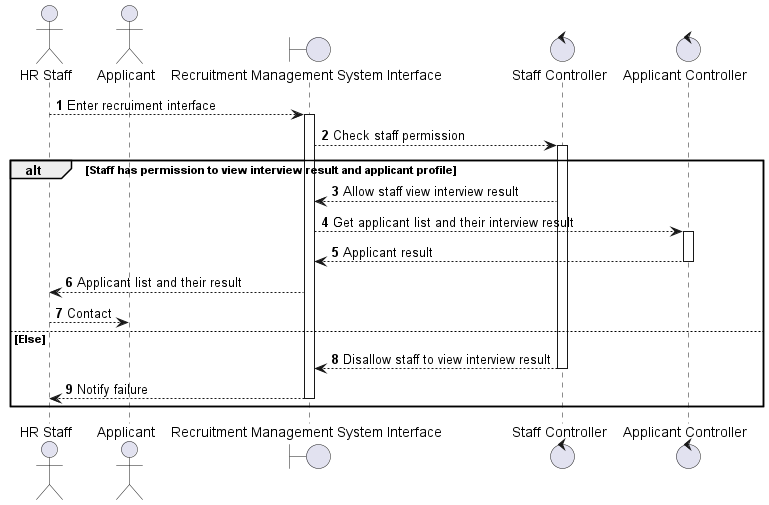

The diagram above was rendered by PlantUML. Its source (embedded in the PNG):
@startuml "Make interview appointment"
autonumber
actor "HR Staff" as Staff
actor "Applicant" as Applicant
boundary "Recruitment Management System Interface" as RMSI
control "Staff Controller" as SCtl
control "Applicant Controller" as ACtl 

Staff --> RMSI ++: Enter recruiment interface
RMSI --> SCtl ++: Check staff permission
alt Staff has permission to view interview result and applicant profile
SCtl --> RMSI: Allow staff view interview result
RMSI --> ACtl ++: Get applicant list and their interview result 
ACtl --> RMSI --: Applicant result
RMSI --> Staff: Applicant list and their result
Staff --> Applicant: Contact
else Else
SCtl --> RMSI --: Disallow staff to view interview result
RMSI --> Staff --: Notify failure
end
@enduml